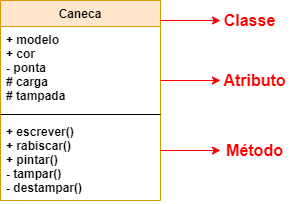

The diagram above was exported from draw.io. Its source (the exported page's mxGraphModel, read from the mxfile embedded in the PNG):
<mxGraphModel dx="876" dy="744" grid="1" gridSize="10" guides="1" tooltips="1" connect="1" arrows="1" fold="1" page="1" pageScale="1" pageWidth="827" pageHeight="1169" math="0" shadow="0">
  <root>
    <mxCell id="0" />
    <mxCell id="1" parent="0" />
    <mxCell id="5ZjrChBmebkyfDTcOe2d-1" value="Caneca" style="swimlane;fontStyle=1;align=center;verticalAlign=top;childLayout=stackLayout;horizontal=1;startSize=26;horizontalStack=0;resizeParent=1;resizeParentMax=0;resizeLast=0;collapsible=1;marginBottom=0;swimlaneFillColor=none;fillColor=#ffe6cc;strokeColor=#d79b00;" parent="1" vertex="1">
      <mxGeometry x="120" y="120" width="160" height="200" as="geometry" />
    </mxCell>
    <mxCell id="5ZjrChBmebkyfDTcOe2d-2" value="+ modelo&#10;+ cor&#10;- ponta&#10;# carga&#10;# tampada" style="text;strokeColor=none;fillColor=none;align=left;verticalAlign=top;spacingLeft=4;spacingRight=4;overflow=hidden;rotatable=0;points=[[0,0.5],[1,0.5]];portConstraint=eastwest;fontStyle=1" parent="5ZjrChBmebkyfDTcOe2d-1" vertex="1">
      <mxGeometry y="26" width="160" height="84" as="geometry" />
    </mxCell>
    <mxCell id="5ZjrChBmebkyfDTcOe2d-3" value="" style="line;strokeWidth=1;fillColor=none;align=left;verticalAlign=middle;spacingTop=-1;spacingLeft=3;spacingRight=3;rotatable=0;labelPosition=right;points=[];portConstraint=eastwest;" parent="5ZjrChBmebkyfDTcOe2d-1" vertex="1">
      <mxGeometry y="110" width="160" height="8" as="geometry" />
    </mxCell>
    <mxCell id="5ZjrChBmebkyfDTcOe2d-4" value="+ escrever()&#10;+ rabiscar()&#10;+ pintar()&#10;- tampar()&#10;- destampar()&#10;" style="text;strokeColor=none;fillColor=none;align=left;verticalAlign=top;spacingLeft=4;spacingRight=4;overflow=hidden;rotatable=0;points=[[0,0.5],[1,0.5]];portConstraint=eastwest;fontStyle=1" parent="5ZjrChBmebkyfDTcOe2d-1" vertex="1">
      <mxGeometry y="118" width="160" height="82" as="geometry" />
    </mxCell>
    <mxCell id="5ZjrChBmebkyfDTcOe2d-5" value="" style="endArrow=classic;html=1;fillColor=#f8cecc;strokeColor=#FF0000;" parent="1" edge="1">
      <mxGeometry width="50" height="50" relative="1" as="geometry">
        <mxPoint x="280" y="140" as="sourcePoint" />
        <mxPoint x="340" y="140" as="targetPoint" />
      </mxGeometry>
    </mxCell>
    <mxCell id="5ZjrChBmebkyfDTcOe2d-6" value="" style="endArrow=classic;html=1;strokeColor=#FF0000;" parent="1" edge="1">
      <mxGeometry width="50" height="50" relative="1" as="geometry">
        <mxPoint x="280" y="200" as="sourcePoint" />
        <mxPoint x="340" y="200" as="targetPoint" />
      </mxGeometry>
    </mxCell>
    <mxCell id="5ZjrChBmebkyfDTcOe2d-7" value="" style="endArrow=classic;html=1;strokeColor=#FF0000;" parent="1" edge="1">
      <mxGeometry width="50" height="50" relative="1" as="geometry">
        <mxPoint x="280" y="270" as="sourcePoint" />
        <mxPoint x="340" y="270" as="targetPoint" />
      </mxGeometry>
    </mxCell>
    <mxCell id="5ZjrChBmebkyfDTcOe2d-8" value="&lt;b&gt;&lt;font style=&quot;font-size: 16px&quot; color=&quot;#ff0000&quot;&gt;Classe&lt;/font&gt;&lt;/b&gt;" style="text;html=1;align=center;verticalAlign=middle;resizable=0;points=[];autosize=1;strokeColor=none;" parent="1" vertex="1">
      <mxGeometry x="334" y="130" width="70" height="20" as="geometry" />
    </mxCell>
    <mxCell id="5ZjrChBmebkyfDTcOe2d-9" value="&lt;b&gt;&lt;font style=&quot;font-size: 16px&quot; color=&quot;#ff0000&quot;&gt;Método&lt;/font&gt;&lt;/b&gt;" style="text;html=1;align=center;verticalAlign=middle;resizable=0;points=[];autosize=1;strokeColor=none;" parent="1" vertex="1">
      <mxGeometry x="339" y="260" width="70" height="20" as="geometry" />
    </mxCell>
    <mxCell id="5ZjrChBmebkyfDTcOe2d-10" value="&lt;b&gt;&lt;font style=&quot;font-size: 16px&quot; color=&quot;#ff0000&quot;&gt;Atributo&lt;/font&gt;&lt;/b&gt;" style="text;html=1;align=center;verticalAlign=middle;resizable=0;points=[];autosize=1;strokeColor=none;" parent="1" vertex="1">
      <mxGeometry x="334" y="190" width="80" height="20" as="geometry" />
    </mxCell>
  </root>
</mxGraphModel>